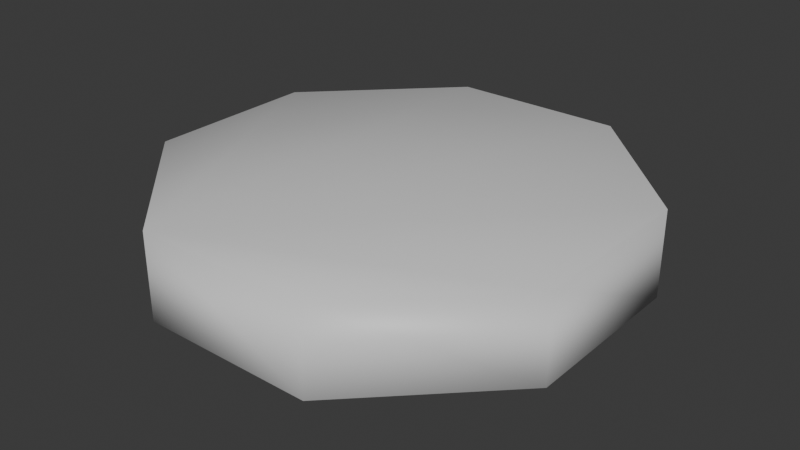 # Source: Ceiling_Light.blend  (saved by Blender 5.2.44; exported with 4.5.12 LTS)
import bpy
from mathutils import Matrix  # noqa: F401  (used for matrix-valued properties, if any)

bpy.ops.wm.read_factory_settings(use_empty=True)
scene = bpy.context.scene
scene.name = 'Scene'

# ---- collections
col_collection = bpy.data.collections.new('Collection'); scene.collection.children.link(col_collection)

# ---- materials (node trees are filled in below, after node groups)
mat_fbx_default_material = bpy.data.materials.new('Fbx Default Material')
mat_fbx_default_material.diffuse_color = (0.72, 0.72, 0.72, 1.0)
mat_fbx_default_material.roughness = 0.5

# ---- material node trees
mat_fbx_default_material.use_nodes = True; mat_fbx_default_material.node_tree.nodes.clear()
_N = mat_fbx_default_material.node_tree.nodes; _L = mat_fbx_default_material.node_tree.links
n0 = _N.new('ShaderNodeBsdfPrincipled'); n0.name = 'Principled BSDF'; n0.location = (0, 300)
n0.inputs[0].default_value = (0.72, 0.72, 0.72, 1.0)
n0.inputs[10].default_value = 0.005
n0.inputs[27].default_value = (0.0, 0.0, 0.0, 1.0)
n0.inputs[28].default_value = 1.0
n1 = _N.new('ShaderNodeOutputMaterial'); n1.name = 'Material Output'; n1.location = (280, 300)
_L.new(n0.outputs[0], n1.inputs[0])
n1.is_active_output = True

# ---- world
world_world = bpy.data.worlds.new('World'); scene.world = world_world
world_world.use_nodes = True; world_world.node_tree.nodes.clear()
_N = world_world.node_tree.nodes; _L = world_world.node_tree.links
n0 = _N.new('ShaderNodeOutputWorld'); n0.name = 'World Output'; n0.location = (200, 100)
n1 = _N.new('ShaderNodeBackground'); n1.name = 'Background'; n1.location = (-200, 100)
n1.inputs[0].default_value = (0.05088, 0.05088, 0.05088, 1.0)
_L.new(n1.outputs[0], n0.inputs[0])
n0.is_active_output = True
world_world.color = (0.05088, 0.05088, 0.05088)
world_world.sun_shadow_jitter_overblur = 0.0

# ---- meshes
me_ceiling_light = bpy.data.meshes.new('Ceiling_Light')
me_ceiling_light.from_pydata([(-40.0, 100.0, 100.0), (-40.0, 100.0, 60.72), (-100.0, 40.0, 60.72), (-27.44, 68.6, 56.04), (-100.0, 40.0, 100.0), (27.44, 68.6, 56.04), (-68.6, 27.44, 69.34), (-27.44, 68.6, 69.34), (-27.44, 68.6, 54.29), (27.44, 68.6, 54.29), (40.0, 100.0, 100.0), (-68.6, 27.44, 56.04), (-68.6, 27.44, 54.29), (-100.0, -40.0, 60.72), (-68.6, -27.44, 69.34), (-40.0, -100.0, 100.0), (27.44, -68.6, 54.29), (40.0, 100.0, 60.72), (27.44, 68.6, 69.34), (68.6, 27.44, 54.29), (100.0, 40.0, 60.72), (100.0, 40.0, 100.0), (68.6, 27.44, 69.34), (68.6, 27.44, 56.04), (68.6, -27.44, 52.33), (68.6, 27.44, 52.33), (68.6, -27.44, 56.04), (100.0, -40.0, 100.0), (-68.6, -27.44, 56.04), (-68.6, -27.44, 54.29), (-27.44, -68.6, 54.29), (-27.44, -68.6, 69.34), (-100.0, -40.0, 100.0), (-40.0, -100.0, 60.72), (-27.44, -68.6, 56.04), (27.44, -68.6, 69.34), (40.0, -100.0, 60.72), (68.6, -27.44, 54.29), (100.0, -40.0, 60.72), (68.6, -27.44, 69.34), (27.44, -68.6, 56.04), (40.0, -100.0, 100.0)], [], [(0, 1, 2), (3, 2, 1), (4, 0, 2), (1, 5, 3), (6, 7, 8), (7, 9, 8), (10, 1, 0), (2, 3, 11), (6, 8, 12), (13, 2, 11), (13, 4, 2), (12, 14, 6), (15, 0, 4), (8, 16, 12), (0, 15, 10), (1, 17, 5), (1, 10, 17), (9, 7, 18), (19, 8, 9), (18, 19, 9), (20, 5, 17), (21, 20, 17), (10, 21, 17), (8, 19, 16), (15, 21, 10), (18, 22, 19), (5, 20, 23), (23, 24, 25), (20, 26, 23), (27, 20, 21), (11, 28, 13), (14, 12, 29), (12, 30, 29), (31, 14, 29), (4, 13, 32), (15, 4, 32), (12, 16, 30), (33, 32, 13), (28, 33, 13), (32, 33, 15), (31, 29, 30), (33, 28, 34), (35, 31, 30), (36, 33, 34), (36, 15, 33), (24, 23, 26), (16, 19, 37), (26, 20, 38), (20, 27, 38), (39, 16, 37), (15, 27, 21), (35, 30, 16), (39, 35, 16), (26, 36, 40), (36, 34, 40), (15, 36, 41), (27, 15, 41), (36, 26, 38), (41, 36, 38), (27, 41, 38)])
me_ceiling_light.polygons.foreach_set('use_smooth', [True] * 60)
_uv = me_ceiling_light.uv_layers.new(name='LightMapUV')
_uv.uv.foreach_set('vector', [0.6357, 0.3359, 0.3643, 0.3359, 0.375, 0.1748, 0.3643, 0.3359, 0.375, 0.1748, 0.3643, 0.3359, 0.625, 0.1748, 0.6357, 0.3359, 0.375, 0.1748, 0.3643, 0.3359, 0.3501, 0.4502, 0.3643, 0.3359, 0.375, 0.1748, 0.3643, 0.3359, 0.3643, 0.3359, 0.3643, 0.3359, 0.3501, 0.4502, 0.3643, 0.3359, 0.6499, 0.4502, 0.3643, 0.3359, 0.6357, 0.3359, 0.375, 0.1748, 0.3643, 0.3359, 0.375, 0.1748, 0.375, 0.1748, 0.3643, 0.3359, 0.375, 0.1748, 0.375, 0.0752, 0.375, 0.1748, 0.375, 0.1748, 0.375, 0.0752, 0.625, 0.1748, 0.375, 0.1748, 0.375, 0.1748, 0.375, 0.0752, 0.375, 0.1748, 0.7788, 0.7715, 0.7788, 0.4785, 0.875, 0.575, 0.2214, 0.4785, 0.3501, 0.8, 0.125, 0.575, 0.7788, 0.4785, 0.7788, 0.7715, 0.6499, 0.4502, 0.3643, 0.3359, 0.3501, 0.4502, 0.3501, 0.4502, 0.3643, 0.3359, 0.6499, 0.4502, 0.3501, 0.4502, 0.3501, 0.4502, 0.3643, 0.3359, 0.3501, 0.4502, 0.375, 0.575, 0.2214, 0.4785, 0.3501, 0.4502, 0.3501, 0.4502, 0.375, 0.575, 0.3501, 0.4502, 0.375, 0.575, 0.3501, 0.4502, 0.3501, 0.4502, 0.625, 0.575, 0.375, 0.575, 0.3501, 0.4502, 0.6499, 0.4502, 0.625, 0.575, 0.3501, 0.4502, 0.2214, 0.4785, 0.375, 0.575, 0.3501, 0.8, 0.7788, 0.7715, 0.625, 0.575, 0.6499, 0.4502, 0.3501, 0.4502, 0.375, 0.575, 0.375, 0.575, 0.3501, 0.4502, 0.375, 0.575, 0.375, 0.575, 0.375, 0.575, 0.375, 0.675, 0.375, 0.575, 0.375, 0.575, 0.375, 0.675, 0.375, 0.575, 0.625, 0.675, 0.375, 0.575, 0.625, 0.575, 0.375, 0.1748, 0.375, 0.0752, 0.375, 0.0752, 0.375, 0.0752, 0.375, 0.1748, 0.375, 0.0752, 0.125, 0.575, 0.2214, 0.7715, 0.125, 0.675, 0.375, 0.0, 0.375, 0.0752, 0.375, 0.0752, 0.625, 0.1748, 0.375, 0.0752, 0.625, 0.0752, 0.7788, 0.7715, 0.875, 0.575, 0.875, 0.675, 0.125, 0.575, 0.3501, 0.8, 0.2214, 0.7715, 0.375, 0.0, 0.625, 0.0752, 0.375, 0.0752, 0.375, 0.0752, 0.375, 0.0, 0.375, 0.0752, 0.625, 0.0752, 0.375, 0.0, 0.625, 0.0, 0.375, 0.0, 0.375, 0.0752, 0.375, 0.0, 0.375, 0.0, 0.375, 0.0752, 0.375, 0.0, 0.3501, 0.8, 0.3643, 0.9143, 0.3643, 0.9143, 0.3501, 0.8, 0.3643, 0.9143, 0.3643, 0.9143, 0.3501, 0.8, 0.6357, 0.9143, 0.3643, 0.9143, 0.375, 0.675, 0.375, 0.575, 0.375, 0.675, 0.3501, 0.8, 0.375, 0.575, 0.375, 0.675, 0.375, 0.675, 0.375, 0.575, 0.375, 0.675, 0.375, 0.575, 0.625, 0.675, 0.375, 0.675, 0.375, 0.675, 0.3501, 0.8, 0.375, 0.675, 0.7788, 0.7715, 0.625, 0.675, 0.625, 0.575, 0.3501, 0.8, 0.3643, 0.9143, 0.3501, 0.8, 0.375, 0.675, 0.3501, 0.8, 0.3501, 0.8, 0.375, 0.675, 0.3501, 0.8, 0.3501, 0.8, 0.3501, 0.8, 0.3643, 0.9143, 0.3501, 0.8, 0.6357, 0.9143, 0.3501, 0.8, 0.6499, 0.8, 0.625, 0.675, 0.7788, 0.7715, 0.6499, 0.8, 0.3501, 0.8, 0.375, 0.675, 0.375, 0.675, 0.6499, 0.8, 0.3501, 0.8, 0.375, 0.675, 0.625, 0.675, 0.6499, 0.8, 0.375, 0.675])
me_ceiling_light.materials.append(mat_fbx_default_material)
me_ceiling_light.update()
me_ceiling_light.normals_split_custom_set([tuple(v) for v in zip(*[iter([-0.102, 0.2431, 0.9646, -0.3463, 0.8106, -0.4722, -0.8106, 0.3463, -0.4722, -0.06289, 0.1257, -0.9901, -0.8106, 0.3463, -0.4722, -0.3463, 0.8106, -0.4722, -0.3228, 0.1338, 0.9369, -0.102, 0.2431, 0.9646, -0.8106, 0.3463, -0.4722, -0.3463, 0.8106, -0.4722, 0.05507, 0.1258, -0.9905, -0.06289, 0.1257, -0.9901, -0.9195, 0.393, -2.801e-07, -0.393, 0.9196, 1.679e-07, -0.05503, 0.118, -0.9915, -0.393, 0.9196, 1.679e-07, 0.1657, 0.3866, -0.9072, -0.05503, 0.118, -0.9915, 0.09466, 0.221, 0.9707, -0.3463, 0.8106, -0.4722, -0.102, 0.2431, 0.9646, -0.8106, 0.3463, -0.4722, -0.06289, 0.1257, -0.9901, -0.1258, 0.04716, -0.9909, -0.9195, 0.393, -2.801e-07, -0.05503, 0.118, -0.9915, -0.1499, 0.06313, -0.9867, -0.8106, -0.3463, -0.4722, -0.8106, 0.3463, -0.4722, -0.1258, 0.04716, -0.9909, -0.8106, -0.3463, -0.4722, -0.3228, 0.1338, 0.9369, -0.8106, 0.3463, -0.4722, -0.1499, 0.06313, -0.9867, -0.9196, -0.393, -4.266e-06, -0.9195, 0.393, -2.801e-07, -0.1342, -0.3157, 0.9393, -0.102, 0.2431, 0.9646, -0.3228, 0.1338, 0.9369, -0.05503, 0.118, -0.9915, 0.05498, -0.1335, -0.9895, -0.1499, 0.06313, -0.9867, -0.102, 0.2431, 0.9646, -0.1342, -0.3157, 0.9393, 0.09466, 0.221, 0.9707, -0.3463, 0.8106, -0.4722, 0.3391, 0.7887, -0.5127, 0.05507, 0.1258, -0.9905, -0.3463, 0.8106, -0.4722, 0.09466, 0.221, 0.9707, 0.3391, 0.7887, -0.5127, 0.1657, 0.3866, -0.9072, -0.393, 0.9196, 1.679e-07, 0.3929, 0.9196, -1.022e-06, 0.05493, 0.05496, -0.997, -0.05503, 0.118, -0.9915, 0.1657, 0.3866, -0.9072, 0.3929, 0.9196, -1.022e-06, 0.05493, 0.05496, -0.997, 0.1657, 0.3866, -0.9072, 0.8282, 0.3549, -0.4338, 0.05507, 0.1258, -0.9905, 0.3391, 0.7887, -0.5127, 0.2357, 0.1021, 0.9664, 0.8282, 0.3549, -0.4338, 0.3391, 0.7887, -0.5127, 0.09466, 0.221, 0.9707, 0.2357, 0.1021, 0.9664, 0.3391, 0.7887, -0.5127, -0.05503, 0.118, -0.9915, 0.05493, 0.05496, -0.997, 0.05498, -0.1335, -0.9895, -0.1342, -0.3157, 0.9393, 0.2357, 0.1021, 0.9664, 0.09466, 0.221, 0.9707, 0.3929, 0.9196, -1.022e-06, 0.7071, 0.7071, 0.0, 0.05493, 0.05496, -0.997, 0.05507, 0.1258, -0.9905, 0.8282, 0.3549, -0.4338, 0.1731, 0.05506, -0.9834, 0.1731, 0.05506, -0.9834, 1.0, -6.261e-08, 0.0, 1.0, 4.495e-08, 0.0, 0.8282, 0.3549, -0.4338, 0.1578, -0.05521, -0.9859, 0.1731, 0.05506, -0.9834, 0.3389, -0.1418, 0.9301, 0.8282, 0.3549, -0.4338, 0.2357, 0.1021, 0.9664, -0.1258, 0.04716, -0.9909, -0.1257, -0.06284, -0.9901, -0.8106, -0.3463, -0.4722, -0.9196, -0.393, -4.266e-06, -0.1499, 0.06313, -0.9867, -0.3866, -0.1657, -0.9072, -0.1499, 0.06313, -0.9867, -0.08659, -0.1969, -0.9766, -0.3866, -0.1657, -0.9072, -0.3929, -0.9196, 1.255e-07, -0.9196, -0.393, -4.266e-06, -0.3866, -0.1657, -0.9072, -0.3228, 0.1338, 0.9369, -0.8106, -0.3463, -0.4722, -0.5883, -0.251, 0.7687, -0.1342, -0.3157, 0.9393, -0.3228, 0.1338, 0.9369, -0.5883, -0.251, 0.7687, -0.1499, 0.06313, -0.9867, 0.05498, -0.1335, -0.9895, -0.08659, -0.1969, -0.9766, -0.3463, -0.8106, -0.4722, -0.5883, -0.251, 0.7687, -0.8106, -0.3463, -0.4722, -0.1257, -0.06284, -0.9901, -0.3463, -0.8106, -0.4722, -0.8106, -0.3463, -0.4722, -0.5883, -0.251, 0.7687, -0.3463, -0.8106, -0.4722, -0.1342, -0.3157, 0.9393, -0.3929, -0.9196, 1.255e-07, -0.3866, -0.1657, -0.9072, -0.08659, -0.1969, -0.9766, -0.3463, -0.8106, -0.4722, -0.1257, -0.06284, -0.9901, -0.04716, -0.1258, -0.9909, 0.393, -0.9196, 5.29e-07, -0.3929, -0.9196, 1.255e-07, -0.08659, -0.1969, -0.9766, 0.3549, -0.8281, -0.4339, -0.3463, -0.8106, -0.4722, -0.04716, -0.1258, -0.9909, 0.3549, -0.8281, -0.4339, -0.1342, -0.3157, 0.9393, -0.3463, -0.8106, -0.4722, 1.0, -6.261e-08, 0.0, 0.1731, 0.05506, -0.9834, 0.1578, -0.05521, -0.9859, 0.05498, -0.1335, -0.9895, 0.05493, 0.05496, -0.997, 0.1734, -0.1734, -0.9695, 0.1578, -0.05521, -0.9859, 0.8282, 0.3549, -0.4338, 0.7887, -0.3391, -0.5127, 0.8282, 0.3549, -0.4338, 0.3389, -0.1418, 0.9301, 0.7887, -0.3391, -0.5127, 0.7071, -0.7071, 2.337e-07, 0.05498, -0.1335, -0.9895, 0.1734, -0.1734, -0.9695, -0.1342, -0.3157, 0.9393, 0.3389, -0.1418, 0.9301, 0.2357, 0.1021, 0.9664, 0.393, -0.9196, 5.29e-07, -0.08659, -0.1969, -0.9766, 0.05498, -0.1335, -0.9895, 0.7071, -0.7071, 2.337e-07, 0.393, -0.9196, 5.29e-07, 0.05498, -0.1335, -0.9895, 0.1578, -0.05521, -0.9859, 0.3549, -0.8281, -0.4339, 0.05506, -0.1258, -0.9905, 0.3549, -0.8281, -0.4339, -0.04716, -0.1258, -0.9909, 0.05506, -0.1258, -0.9905, -0.1342, -0.3157, 0.9393, 0.3549, -0.8281, -0.4339, 0.251, -0.5883, 0.7687, 0.3389, -0.1418, 0.9301, -0.1342, -0.3157, 0.9393, 0.251, -0.5883, 0.7687, 0.3549, -0.8281, -0.4339, 0.1578, -0.05521, -0.9859, 0.7887, -0.3391, -0.5127, 0.251, -0.5883, 0.7687, 0.3549, -0.8281, -0.4339, 0.7887, -0.3391, -0.5127, 0.3389, -0.1418, 0.9301, 0.251, -0.5883, 0.7687, 0.7887, -0.3391, -0.5127])] * 3)])

# ---- objects
ob_ceiling_light = bpy.data.objects.new('Ceiling_Light', me_ceiling_light)

# ---- transforms, parenting, visibility, modifiers, constraints
ob_ceiling_light.location = (0.0, 0.0, 0.0)
ob_ceiling_light.scale = (0.01, 0.01, 0.01)

# ---- collection membership
col_collection.objects.link(ob_ceiling_light)

# ---- scene / render settings (as saved in the file)
scene.frame_start = 1; scene.frame_end = 250; scene.frame_set(1)
scene.render.engine = 'BLENDER_EEVEE_NEXT'
scene.render.fps = 30
scene.render.bake_bias = 0.0
scene.render.bake_samples = 0
scene.render.compositor_device = 'GPU'
scene.eevee.use_volume_custom_range = False
scene.eevee.fast_gi_thickness_near = 0.1
scene.eevee.fast_gi_thickness_far = 0.0
scene.eevee.ray_tracing_options.screen_trace_thickness = 0.1
bpy.context.view_layer.update()

# ---- added for rendering (the .blend has no active camera and no usable light): camera, sun
cam_auto = bpy.data.cameras.new('AutoCamera')
cam_auto.lens = 50.0
cam_auto.sensor_width = 36.0
cam_auto.clip_end = 1000.0
ob_auto_camera = bpy.data.objects.new('AutoCamera', cam_auto)
scene.collection.objects.link(ob_auto_camera)
ob_auto_camera.location = (2.65383, -3.1846, 2.88473)
ob_auto_camera.rotation_euler = (1.09748, -7.21219e-08, 0.694738)
scene.camera = ob_auto_camera
light_auto_sun = bpy.data.lights.new('AutoSun', 'SUN')
light_auto_sun.energy = 3.0
light_auto_sun.angle = 0.0523599
ob_auto_sun = bpy.data.objects.new('AutoSun', light_auto_sun)
scene.collection.objects.link(ob_auto_sun)
ob_auto_sun.rotation_euler = (0.872665, 0.174533, 0.523599)
bpy.context.view_layer.update()
